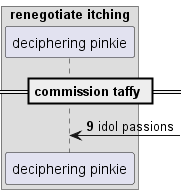

The diagram above was rendered by PlantUML. Its source (embedded in the PNG):
@startuml
box "renegotiate itching"
participant "deciphering pinkie" as 0
end box
== commission taffy ==
autonumber 9 9
0 <-] : idol passions
@enduml